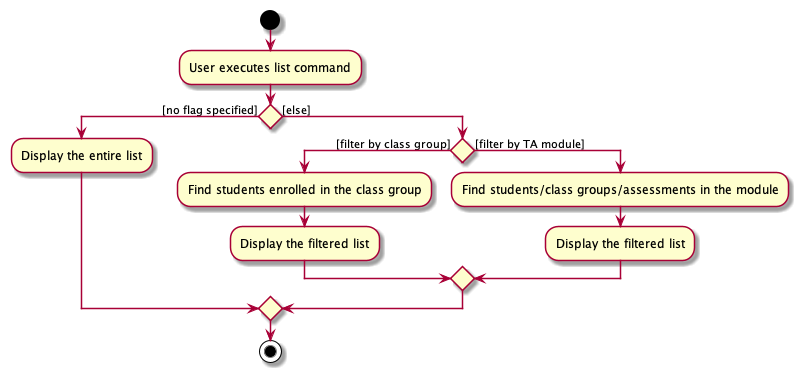

The diagram above was rendered by PlantUML. Its source (embedded in the PNG):
@startuml
start

'Since the beta syntax does not support placing the condition outside the
'diamond we place it as the true branch instead.
:User executes list command;

if () then ([no flag specified])
    :Display the entire list;
else ([else])
    if () then ([filter by class group])
    :Find students enrolled in the class group;
    :Display the filtered list;
    else ([filter by TA module])
    :Find students/class groups/assessments in the module;
    :Display the filtered list;
    endif
endif
stop
@enduml